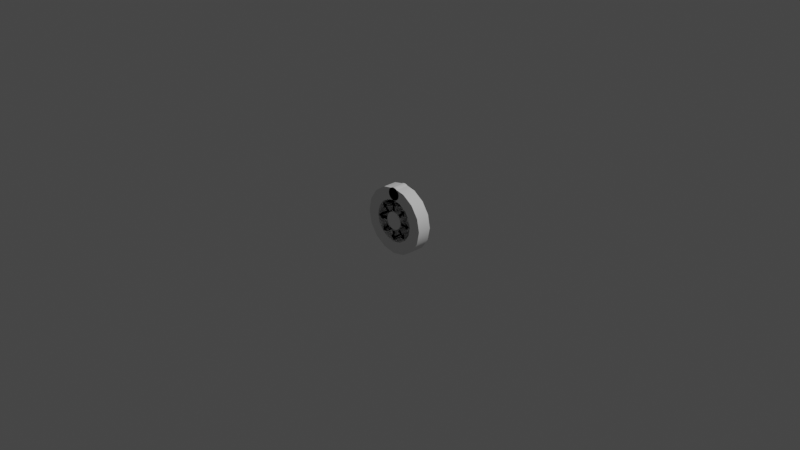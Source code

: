 # Source: PowerUpsNew.blend  (saved by Blender 3.3.6; exported with 4.5.12 LTS)
import bpy
from mathutils import Matrix  # noqa: F401  (used for matrix-valued properties, if any)

bpy.ops.wm.read_factory_settings(use_empty=True)
scene = bpy.context.scene
scene.name = 'Scene'

# ---- collections
col_collection = bpy.data.collections.new('Collection'); scene.collection.children.link(col_collection)
col_powerups = bpy.data.collections.new('PowerUps'); scene.collection.children.link(col_powerups)
col_export = bpy.data.collections.new('Export'); scene.collection.children.link(col_export)

# ---- node groups
ng_auto_smooth = bpy.data.node_groups.new('Auto Smooth', 'GeometryNodeTree')
_s = ng_auto_smooth.interface.new_socket(name='Geometry', in_out='OUTPUT', socket_type='NodeSocketGeometry')
_s = ng_auto_smooth.interface.new_socket(name='Geometry', in_out='INPUT', socket_type='NodeSocketGeometry')
_s = ng_auto_smooth.interface.new_socket(name='Angle', in_out='INPUT', socket_type='NodeSocketFloat')
_s.subtype = 'ANGLE'
_s.min_value = 0.0
_s.max_value = 3.142
ng_auto_smooth.is_modifier = True
_N = ng_auto_smooth.nodes; _L = ng_auto_smooth.links
n0 = _N.new('NodeGroupOutput'); n0.name = 'Group Output'; n0.location = (480, -100)
n1 = _N.new('NodeGroupInput'); n1.name = 'Group Input'; n1.location = (-420, -300)
n2 = _N.new('NodeGroupInput'); n2.name = 'Group Input.001'; n2.location = (-60, -100)
n3 = _N.new('GeometryNodeSetShadeSmooth'); n3.name = 'Set Shade Smooth'; n3.location = (120, -100)
n3.domain = 'EDGE'
n4 = _N.new('GeometryNodeSetShadeSmooth'); n4.name = 'Set Shade Smooth.001'; n4.location = (300, -100)
n5 = _N.new('GeometryNodeInputMeshEdgeAngle'); n5.name = 'Edge Angle'; n5.location = (-420, -220)
n6 = _N.new('GeometryNodeInputEdgeSmooth'); n6.name = 'Is Edge Smooth'; n6.location = (-60, -160)
n7 = _N.new('GeometryNodeInputShadeSmooth'); n7.name = 'Is Face Smooth'; n7.location = (-240, -340)
n8 = _N.new('FunctionNodeBooleanMath'); n8.name = 'Boolean Math'; n8.location = (-60, -220)
n9 = _N.new('FunctionNodeCompare'); n9.name = 'Compare'; n9.location = (-240, -180)
n9.operation = 'LESS_EQUAL'
_L.new(n5.outputs[0], n9.inputs[0])
_L.new(n4.outputs[0], n0.inputs[0])
_L.new(n1.outputs[1], n9.inputs[1])
_L.new(n9.outputs[0], n8.inputs[0])
_L.new(n7.outputs[0], n8.inputs[1])
_L.new(n2.outputs[0], n3.inputs[0])
_L.new(n6.outputs[0], n3.inputs[1])
_L.new(n3.outputs[0], n4.inputs[0])
_L.new(n8.outputs[0], n3.inputs[2])
n0.is_active_output = True

# ---- world
world_world = bpy.data.worlds.new('World'); scene.world = world_world
world_world.use_nodes = True; world_world.node_tree.nodes.clear()
_N = world_world.node_tree.nodes; _L = world_world.node_tree.links
n0 = _N.new('ShaderNodeOutputWorld'); n0.name = 'World Output'; n0.location = (300, 300)
n1 = _N.new('ShaderNodeBackground'); n1.name = 'Background'; n1.location = (10, 300)
n1.inputs[0].default_value = (0.05088, 0.05088, 0.05088, 1.0)
_L.new(n1.outputs[0], n0.inputs[0])
n0.is_active_output = True
world_world.color = (0.05088, 0.05088, 0.05088)
world_world.use_sun_shadow = False
world_world.sun_shadow_jitter_overblur = 0.0

# ---- cameras
cam_camera = bpy.data.cameras.new('Camera')
cam_camera.clip_end = 100.0
cam_camera.ortho_scale = 7.314

# ---- lights
light_light = bpy.data.lights.new('Light', 'POINT')
light_light.transmission_factor = 0.0
light_light.energy = 1000.0
light_light.shadow_soft_size = 0.1
light_light.shadow_maximum_resolution = 0.006
light_light.use_absolute_resolution = True

# ---- meshes
me_plane = bpy.data.meshes.new('Plane')
me_plane.from_pydata([(0.06893, -0.075, 0.06893), (0.0, -0.075, -1.192e-07), (0.09748, -0.075, -1.192e-07), (0.06893, -0.075, -0.06893), (0.0, -0.075, 0.09748), (0.0, -0.075, -0.09748), (0.0373, -0.075, 0.09006), (0.0373, -0.075, -0.09006), (0.09006, -0.075, 0.0373), (0.09006, -0.075, -0.0373), (0.258, -0.075, 0.258), (0.3649, -0.075, -1.192e-07), (0.258, -0.075, -0.258), (0.0, -0.075, 0.3649), (0.0, -0.075, -0.3649), (0.1396, -0.075, 0.3371), (0.1396, -0.075, -0.3371), (0.3371, -0.075, 0.1396), (0.3371, -0.075, -0.1396), (0.1643, -0.075, 0.1643), (0.2323, -0.075, -1.192e-07), (0.1643, -0.075, -0.1643), (0.0, -0.075, 0.2323), (0.0, -0.075, -0.2323), (0.0889, -0.075, 0.2146), (0.0889, -0.075, -0.2146), (0.2146, -0.075, 0.0889), (0.2146, -0.075, -0.0889), (0.02, -0.075, 0.11), (-0.01, -0.075, 0.17), (0.01, -0.075, 0.17), (-0.02, -0.075, 0.11), (0.0, -0.075, 0.22), (-0.04, -0.075, 0.17), (0.04, -0.075, 0.17), (0.09192, -0.075, 0.06364), (0.1131, -0.075, 0.1273), (0.1273, -0.075, 0.1131), (0.06364, -0.075, 0.09192), (0.1556, -0.075, 0.1556), (0.09192, -0.075, 0.1485), (0.1485, -0.075, 0.09192), (0.11, -0.075, -0.02), (0.17, -0.075, 0.01), (0.17, -0.075, -0.01), (0.11, -0.075, 0.02), (0.22, -0.075, 0.0), (0.17, -0.075, 0.04), (0.17, -0.075, -0.04), (0.06364, -0.075, -0.09192), (0.1273, -0.075, -0.1131), (0.1131, -0.075, -0.1273), (0.09192, -0.075, -0.06364), (0.1556, -0.075, -0.1556), (0.1485, -0.075, -0.09192), (0.09192, -0.075, -0.1485), (-0.02, -0.075, -0.11), (0.01, -0.075, -0.17), (-0.01, -0.075, -0.17), (0.02, -0.075, -0.11), (0.0, -0.075, -0.22), (0.04, -0.075, -0.17), (-0.04, -0.075, -0.17), (-0.09192, -0.075, -0.06364), (-0.1131, -0.075, -0.1273), (-0.1273, -0.075, -0.1131), (-0.06364, -0.075, -0.09192), (-0.1556, -0.075, -0.1556), (-0.09192, -0.075, -0.1485), (-0.1485, -0.075, -0.09192), (-0.11, -0.075, 0.02), (-0.17, -0.075, -0.01), (-0.17, -0.075, 0.01), (-0.11, -0.075, -0.02), (-0.22, -0.075, 0.0), (-0.17, -0.075, -0.04), (-0.17, -0.075, 0.04), (-0.06364, -0.075, 0.09192), (-0.1273, -0.075, 0.1131), (-0.1131, -0.075, 0.1273), (-0.09192, -0.075, 0.06364), (-0.1556, -0.075, 0.1556), (-0.1485, -0.075, 0.09192), (-0.09192, -0.075, 0.1485)], [], [(1, 4, 6), (8, 1, 0), (9, 1, 2), (2, 1, 8), (1, 9, 3), (3, 7, 1), (7, 5, 1), (18, 27, 20, 11), (16, 25, 21, 12), (14, 23, 25, 16), (11, 20, 26, 17), (17, 26, 19, 10), (10, 19, 24, 15), (15, 24, 22, 13), (12, 21, 27, 18), (0, 1, 6), (28, 31, 29, 30), (30, 29, 32), (30, 32, 34), (32, 29, 33), (35, 38, 36, 37), (37, 36, 39), (37, 39, 41), (39, 36, 40), (42, 45, 43, 44), (44, 43, 46), (44, 46, 48), (46, 43, 47), (49, 52, 50, 51), (51, 50, 53), (51, 53, 55), (53, 50, 54), (56, 59, 57, 58), (58, 57, 60), (58, 60, 62), (60, 57, 61), (63, 66, 64, 65), (65, 64, 67), (65, 67, 69), (67, 64, 68), (70, 73, 71, 72), (72, 71, 74), (72, 74, 76), (74, 71, 75), (77, 80, 78, 79), (79, 78, 81), (79, 81, 83), (81, 78, 82)])
me_plane.polygons.foreach_set('use_smooth', [True] * 48)
_uv = me_plane.uv_layers.new(name='UVMap')
_uv.uv.foreach_set('vector', [0.0, 0.0, 0.0, 0.0, 0.0, 0.0, 0.0, 0.0, 0.0, 0.0, 0.0, 0.0, 0.0, 0.0, 0.0, 0.0, 0.0, 0.0, 0.0, 0.0, 0.0, 0.0, 0.0, 0.0, 0.0, 0.0, 0.0, 0.0, 0.0, 0.0, 0.0, 0.0, 0.0, 0.0, 0.0, 0.0, 0.0, 0.0, 0.0, 0.0, 0.0, 0.0, 0.0, 0.0, 0.0, 0.0, 0.0, 0.0, 0.0, 0.0, 0.0, 0.0, 0.0, 0.0, 0.0, 0.0, 0.0, 0.0, 0.0, 0.0, 0.0, 0.0, 0.0, 0.0, 0.0, 0.0, 0.0, 0.0, 0.0, 0.0, 0.0, 0.0, 0.0, 0.0, 0.0, 0.0, 0.0, 0.0, 0.0, 0.0, 0.0, 0.0, 0.0, 0.0, 0.0, 0.0, 0.0, 0.0, 0.0, 0.0, 0.0, 0.0, 0.0, 0.0, 0.0, 0.0, 0.0, 0.0, 0.0, 0.0, 0.0, 0.0, 0.0, 0.0, 0.0, 0.0, 0.0, 0.0, 0.0, 0.0, 0.0, 0.0, 0.0, 0.0, 0.0, 0.0, 0.0, 0.0, 0.0, 0.0, 0.0, 0.0, 0.0, 0.0, 0.0, 0.0, 0.0, 0.0, 0.0, 0.0, 0.0, 0.0, 0.0, 0.0, 0.0, 0.0, 0.0, 0.0, 0.0, 0.0, 0.0, 0.0, 0.0, 0.0, 0.0, 0.0, 0.0, 0.0, 0.0, 0.0, 0.0, 0.0, 0.0, 0.0, 0.0, 0.0, 0.0, 0.0, 0.0, 0.0, 0.0, 0.0, 0.0, 0.0, 0.0, 0.0, 0.0, 0.0, 0.0, 0.0, 0.0, 0.0, 0.0, 0.0, 0.0, 0.0, 0.0, 0.0, 0.0, 0.0, 0.0, 0.0, 0.0, 0.0, 0.0, 0.0, 0.0, 0.0, 0.0, 0.0, 0.0, 0.0, 0.0, 0.0, 0.0, 0.0, 0.0, 0.0, 0.0, 0.0, 0.0, 0.0, 0.0, 0.0, 0.0, 0.0, 0.0, 0.0, 0.0, 0.0, 0.0, 0.0, 0.0, 0.0, 0.0, 0.0, 0.0, 0.0, 0.0, 0.0, 0.0, 0.0, 0.0, 0.0, 0.0, 0.0, 0.0, 0.0, 0.0, 0.0, 0.0, 0.0, 0.0, 0.0, 0.0, 0.0, 0.0, 0.0, 0.0, 0.0, 0.0, 0.0, 0.0, 0.0, 0.0, 0.0, 0.0, 0.0, 0.0, 0.0, 0.0, 0.0, 0.0, 0.0, 0.0, 0.0, 0.0, 0.0, 0.0, 0.0, 0.0, 0.0, 0.0, 0.0, 0.0, 0.0, 0.0, 0.0, 0.0, 0.0, 0.0, 0.0, 0.0, 0.0, 0.0, 0.0, 0.0, 0.0, 0.0, 0.0, 0.0, 0.0, 0.0, 0.0, 0.0, 0.0, 0.0, 0.0, 0.0, 0.0, 0.0, 0.0, 0.0, 0.0, 0.0, 0.0, 0.0, 0.0, 0.0, 0.0, 0.0, 0.0, 0.0, 0.0, 0.0, 0.0, 0.0, 0.0, 0.0, 0.0, 0.0, 0.0, 0.0, 0.0, 0.0, 0.0, 0.0, 0.0, 0.0, 0.0])
me_plane.update()
me_plane_002 = bpy.data.meshes.new('Plane.002')
me_plane_002.from_pydata([(0.05006, -0.075, 0.3501), (0.0, -0.075, 0.3), (0.0708, -0.075, 0.3), (0.05006, -0.075, 0.2499), (0.0, -0.075, 0.3708), (0.0, -0.075, 0.2292), (0.02709, -0.075, 0.3654), (0.02709, -0.075, 0.2346), (0.06541, -0.075, 0.3271), (0.06541, -0.075, 0.2729)], [], [(1, 4, 6), (8, 1, 0), (9, 1, 2), (2, 1, 8), (1, 9, 3), (3, 7, 1), (7, 5, 1), (0, 1, 6)])
me_plane_002.polygons.foreach_set('use_smooth', [True] * 8)
_uv = me_plane_002.uv_layers.new(name='UVMap')
_uv.uv.foreach_set('vector', [0.0, 0.0, 0.0, 0.0, 0.0, 0.0, 0.0, 0.0, 0.0, 0.0, 0.0, 0.0, 0.0, 0.0, 0.0, 0.0, 0.0, 0.0, 0.0, 0.0, 0.0, 0.0, 0.0, 0.0, 0.0, 0.0, 0.0, 0.0, 0.0, 0.0, 0.0, 0.0, 0.0, 0.0, 0.0, 0.0, 0.0, 0.0, 0.0, 0.0, 0.0, 0.0, 0.0, 0.0, 0.0, 0.0, 0.0, 0.0])
me_plane_002.update()

# ---- objects
ob_light = bpy.data.objects.new('Light', light_light)
ob_camera = bpy.data.objects.new('Camera', cam_camera)
ob_sizeup = bpy.data.objects.new('SizeUp', me_plane)
ob_empty = bpy.data.objects.new('Empty', None)
ob_bulletsup = bpy.data.objects.new('BulletsUp', me_plane_002)

# ---- transforms, parenting, visibility, modifiers, constraints
ob_light.location = (4.076, 1.005, 5.904)
ob_light.rotation_euler = (0.6503, 0.05522, 1.866)
ob_light.lock_rotations_4d = False
ob_light.empty_display_type = 'ARROWS'
ob_light.color = (0.0, 0.0, 0.0, 0.0)
ob_light.lineart.crease_threshold = 0.0
ob_camera.location = (7.359, -6.926, 4.958)
ob_camera.rotation_euler = (1.109, 0.0, 0.8149)
ob_camera.lock_rotations_4d = False
ob_camera.empty_display_type = 'ARROWS'
ob_camera.color = (0.0, 0.0, 0.0, 0.0)
ob_camera.display_type = 'WIRE'
ob_camera.lineart.crease_threshold = 0.0
ob_sizeup.location = (0.0, 0.0, 0.0)
_m = ob_sizeup.modifiers.new('Mirror', 'MIRROR')
_m.use_clip = True
_m = ob_sizeup.modifiers.new('Solidify', 'SOLIDIFY')
_m.thickness = -0.15
_m = ob_sizeup.modifiers.new('Auto Smooth', 'NODES')
_m.node_group = ng_auto_smooth
_gi = [s.identifier for s in ng_auto_smooth.interface.items_tree if s.item_type == 'SOCKET' and s.in_out == 'INPUT']
_m[_gi[1]] = 0.5236  # Angle
ob_empty.location = (0.0, 0.0, 0.0)
ob_empty.rotation_euler = (3.751e-08, 0.6733, 1.072e-07)
ob_empty.scale = (0.7683, 0.7683, 0.7683)
ob_bulletsup.location = (0.0, 0.0, 0.0)
_m = ob_bulletsup.modifiers.new('Mirror', 'MIRROR')
_m.use_clip = True
_m = ob_bulletsup.modifiers.new('Solidify', 'SOLIDIFY')
_m.thickness = -0.15
_m = ob_bulletsup.modifiers.new('Array', 'ARRAY')
_m.count = 3
_m.relative_offset_displace = (0.1, 0.0, 0.1)
_m.use_object_offset = True
_m.offset_object = ob_empty
_m = ob_bulletsup.modifiers.new('Auto Smooth', 'NODES')
_m.node_group = ng_auto_smooth
_gi = [s.identifier for s in ng_auto_smooth.interface.items_tree if s.item_type == 'SOCKET' and s.in_out == 'INPUT']
_m[_gi[1]] = 0.5236  # Angle

# ---- collection membership
col_collection.objects.link(ob_light)
col_collection.objects.link(ob_camera)
col_powerups.objects.link(ob_sizeup)
col_powerups.objects.link(ob_empty)
col_powerups.objects.link(ob_bulletsup)

# ---- scene / render settings (as saved in the file)
scene.camera = ob_camera
scene.frame_start = 1; scene.frame_end = 250; scene.frame_set(1)
scene.render.engine = 'BLENDER_EEVEE_NEXT'
scene.cycles.sampling_pattern = 'TABULATED_SOBOL'
scene.cycles.use_light_tree = False
scene.view_settings.view_transform = 'Filmic'
bpy.context.view_layer.update()
